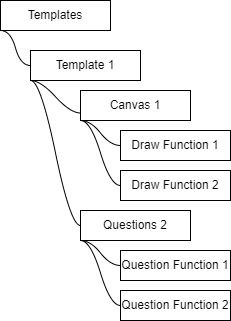

The diagram above was exported from draw.io. Its source (the exported page's mxGraphModel, read from the mxfile embedded in the PNG):
<mxGraphModel dx="1168" dy="1113" grid="1" gridSize="10" guides="1" tooltips="1" connect="1" arrows="1" fold="1" page="1" pageScale="1" pageWidth="300" pageHeight="350" math="0" shadow="0">
  <root>
    <mxCell id="0" />
    <mxCell id="1" parent="0" />
    <mxCell id="naV8Bd8ouPr6lSqXFOM4-1" value="Templates" style="rounded=0;whiteSpace=wrap;html=1;" parent="1" vertex="1">
      <mxGeometry x="20" y="15" width="110" height="30" as="geometry" />
    </mxCell>
    <mxCell id="naV8Bd8ouPr6lSqXFOM4-2" value="Template 1" style="rounded=0;whiteSpace=wrap;html=1;" parent="1" vertex="1">
      <mxGeometry x="50" y="65" width="110" height="30" as="geometry" />
    </mxCell>
    <mxCell id="naV8Bd8ouPr6lSqXFOM4-5" value="Canvas 1" style="rounded=0;whiteSpace=wrap;html=1;" parent="1" vertex="1">
      <mxGeometry x="100" y="105" width="110" height="30" as="geometry" />
    </mxCell>
    <mxCell id="naV8Bd8ouPr6lSqXFOM4-6" value="Draw Function 1" style="rounded=0;whiteSpace=wrap;html=1;" parent="1" vertex="1">
      <mxGeometry x="140" y="145" width="110" height="30" as="geometry" />
    </mxCell>
    <mxCell id="naV8Bd8ouPr6lSqXFOM4-7" value="Questions 2" style="rounded=0;whiteSpace=wrap;html=1;" parent="1" vertex="1">
      <mxGeometry x="100" y="225" width="110" height="30" as="geometry" />
    </mxCell>
    <mxCell id="naV8Bd8ouPr6lSqXFOM4-8" value="Question Function 1" style="rounded=0;whiteSpace=wrap;html=1;" parent="1" vertex="1">
      <mxGeometry x="140" y="265" width="110" height="30" as="geometry" />
    </mxCell>
    <mxCell id="EKI1bOSkxGgAvvFzilUk-3" value="" style="edgeStyle=entityRelationEdgeStyle;startArrow=none;endArrow=none;segment=10;curved=1;rounded=0;exitX=0;exitY=1;exitDx=0;exitDy=0;entryX=0;entryY=0.5;entryDx=0;entryDy=0;" edge="1" target="naV8Bd8ouPr6lSqXFOM4-2" parent="1" source="naV8Bd8ouPr6lSqXFOM4-1">
      <mxGeometry relative="1" as="geometry">
        <mxPoint x="290" y="445" as="sourcePoint" />
      </mxGeometry>
    </mxCell>
    <mxCell id="EKI1bOSkxGgAvvFzilUk-6" value="" style="edgeStyle=entityRelationEdgeStyle;startArrow=none;endArrow=none;segment=10;curved=1;rounded=0;exitX=0;exitY=1;exitDx=0;exitDy=0;entryX=0;entryY=0.75;entryDx=0;entryDy=0;" edge="1" parent="1" source="naV8Bd8ouPr6lSqXFOM4-2" target="naV8Bd8ouPr6lSqXFOM4-5">
      <mxGeometry relative="1" as="geometry">
        <mxPoint x="40" y="65" as="sourcePoint" />
        <mxPoint x="70" y="100" as="targetPoint" />
      </mxGeometry>
    </mxCell>
    <mxCell id="EKI1bOSkxGgAvvFzilUk-8" value="" style="edgeStyle=entityRelationEdgeStyle;startArrow=none;endArrow=none;segment=10;curved=1;rounded=0;entryX=0;entryY=0.5;entryDx=0;entryDy=0;" edge="1" parent="1" target="naV8Bd8ouPr6lSqXFOM4-7">
      <mxGeometry relative="1" as="geometry">
        <mxPoint x="50" y="95" as="sourcePoint" />
        <mxPoint x="110" y="137.5" as="targetPoint" />
      </mxGeometry>
    </mxCell>
    <mxCell id="EKI1bOSkxGgAvvFzilUk-9" value="" style="edgeStyle=entityRelationEdgeStyle;startArrow=none;endArrow=none;segment=10;curved=1;rounded=0;entryX=0;entryY=0.5;entryDx=0;entryDy=0;exitX=0;exitY=1;exitDx=0;exitDy=0;" edge="1" parent="1" source="naV8Bd8ouPr6lSqXFOM4-5" target="naV8Bd8ouPr6lSqXFOM4-6">
      <mxGeometry relative="1" as="geometry">
        <mxPoint x="60" y="105" as="sourcePoint" />
        <mxPoint x="110" y="210" as="targetPoint" />
      </mxGeometry>
    </mxCell>
    <mxCell id="EKI1bOSkxGgAvvFzilUk-10" value="" style="edgeStyle=entityRelationEdgeStyle;startArrow=none;endArrow=none;segment=10;curved=1;rounded=0;entryX=0;entryY=0.5;entryDx=0;entryDy=0;exitX=0;exitY=1;exitDx=0;exitDy=0;" edge="1" parent="1" target="naV8Bd8ouPr6lSqXFOM4-8">
      <mxGeometry relative="1" as="geometry">
        <mxPoint x="100" y="255" as="sourcePoint" />
        <mxPoint x="140" y="280" as="targetPoint" />
      </mxGeometry>
    </mxCell>
    <mxCell id="EKI1bOSkxGgAvvFzilUk-14" value="Question Function 2" style="rounded=0;whiteSpace=wrap;html=1;" vertex="1" parent="1">
      <mxGeometry x="140" y="305" width="110" height="30" as="geometry" />
    </mxCell>
    <mxCell id="EKI1bOSkxGgAvvFzilUk-15" value="" style="edgeStyle=entityRelationEdgeStyle;startArrow=none;endArrow=none;segment=10;curved=1;rounded=0;entryX=0;entryY=0.5;entryDx=0;entryDy=0;" edge="1" parent="1" target="EKI1bOSkxGgAvvFzilUk-14">
      <mxGeometry relative="1" as="geometry">
        <mxPoint x="100" y="255" as="sourcePoint" />
        <mxPoint x="140" y="320" as="targetPoint" />
      </mxGeometry>
    </mxCell>
    <mxCell id="EKI1bOSkxGgAvvFzilUk-16" value="Draw Function 2" style="rounded=0;whiteSpace=wrap;html=1;" vertex="1" parent="1">
      <mxGeometry x="140" y="185" width="110" height="30" as="geometry" />
    </mxCell>
    <mxCell id="EKI1bOSkxGgAvvFzilUk-17" value="" style="edgeStyle=entityRelationEdgeStyle;startArrow=none;endArrow=none;segment=10;curved=1;rounded=0;entryX=0;entryY=0.5;entryDx=0;entryDy=0;" edge="1" parent="1" target="EKI1bOSkxGgAvvFzilUk-16">
      <mxGeometry relative="1" as="geometry">
        <mxPoint x="100" y="135" as="sourcePoint" />
        <mxPoint x="150" y="170" as="targetPoint" />
      </mxGeometry>
    </mxCell>
  </root>
</mxGraphModel>